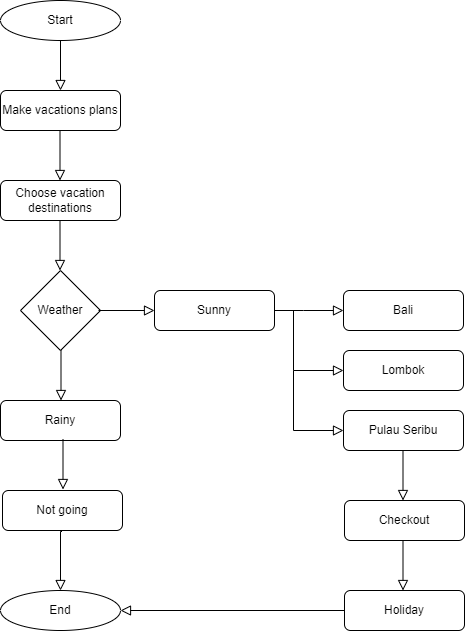

The diagram above was exported from draw.io. Its source (the exported page's mxGraphModel, read from the mxfile embedded in the PNG):
<mxGraphModel dx="820" dy="397" grid="1" gridSize="10" guides="1" tooltips="1" connect="1" arrows="1" fold="1" page="1" pageScale="1" pageWidth="1169" pageHeight="1654" math="0" shadow="0">
  <root>
    <mxCell id="0" />
    <mxCell id="1" parent="0" />
    <mxCell id="2" value="" style="rounded=0;html=1;jettySize=auto;orthogonalLoop=1;fontSize=11;endArrow=block;endFill=0;endSize=8;strokeWidth=1;shadow=0;labelBackgroundColor=none;edgeStyle=orthogonalEdgeStyle;" parent="1" edge="1">
      <mxGeometry relative="1" as="geometry">
        <mxPoint x="220" y="120" as="sourcePoint" />
        <mxPoint x="220" y="170" as="targetPoint" />
      </mxGeometry>
    </mxCell>
    <mxCell id="3" value="Not going" style="rounded=1;whiteSpace=wrap;html=1;fontSize=12;glass=0;strokeWidth=1;shadow=0;" parent="1" vertex="1">
      <mxGeometry x="162" y="570" width="120" height="40" as="geometry" />
    </mxCell>
    <mxCell id="4" value="Start" style="ellipse;whiteSpace=wrap;html=1;" parent="1" vertex="1">
      <mxGeometry x="160" y="80" width="120" height="40" as="geometry" />
    </mxCell>
    <mxCell id="6" value="Choose vacation destinations" style="rounded=1;whiteSpace=wrap;html=1;fontSize=12;glass=0;strokeWidth=1;shadow=0;" parent="1" vertex="1">
      <mxGeometry x="160" y="260" width="120" height="40" as="geometry" />
    </mxCell>
    <mxCell id="7" value="" style="rounded=0;html=1;jettySize=auto;orthogonalLoop=1;fontSize=11;endArrow=block;endFill=0;endSize=8;strokeWidth=1;shadow=0;labelBackgroundColor=none;edgeStyle=orthogonalEdgeStyle;" parent="1" edge="1">
      <mxGeometry relative="1" as="geometry">
        <mxPoint x="219.5" y="210" as="sourcePoint" />
        <mxPoint x="219.5" y="260" as="targetPoint" />
      </mxGeometry>
    </mxCell>
    <mxCell id="8" value="" style="rounded=0;html=1;jettySize=auto;orthogonalLoop=1;fontSize=11;endArrow=block;endFill=0;endSize=8;strokeWidth=1;shadow=0;labelBackgroundColor=none;edgeStyle=orthogonalEdgeStyle;" parent="1" edge="1">
      <mxGeometry relative="1" as="geometry">
        <mxPoint x="219.5" y="300" as="sourcePoint" />
        <mxPoint x="219.5" y="350" as="targetPoint" />
      </mxGeometry>
    </mxCell>
    <mxCell id="19" value="" style="rounded=0;html=1;jettySize=auto;orthogonalLoop=1;fontSize=11;endArrow=block;endFill=0;endSize=8;strokeWidth=1;shadow=0;labelBackgroundColor=none;edgeStyle=orthogonalEdgeStyle;" parent="1" edge="1">
      <mxGeometry relative="1" as="geometry">
        <mxPoint x="562.5" y="530" as="sourcePoint" />
        <mxPoint x="562.5" y="580" as="targetPoint" />
      </mxGeometry>
    </mxCell>
    <mxCell id="20" value="Checkout" style="rounded=1;whiteSpace=wrap;html=1;fontSize=12;glass=0;strokeWidth=1;shadow=0;" parent="1" vertex="1">
      <mxGeometry x="504" y="580" width="120" height="40" as="geometry" />
    </mxCell>
    <mxCell id="22" value="End" style="ellipse;whiteSpace=wrap;html=1;" parent="1" vertex="1">
      <mxGeometry x="160" y="670" width="120" height="40" as="geometry" />
    </mxCell>
    <mxCell id="23" value="" style="rounded=0;html=1;jettySize=auto;orthogonalLoop=1;fontSize=11;endArrow=block;endFill=0;endSize=8;strokeWidth=1;shadow=0;labelBackgroundColor=none;edgeStyle=orthogonalEdgeStyle;entryX=0.5;entryY=0;entryDx=0;entryDy=0;" parent="1" target="22" edge="1">
      <mxGeometry relative="1" as="geometry">
        <mxPoint x="221.5" y="611" as="sourcePoint" />
        <mxPoint x="221.5" y="661" as="targetPoint" />
        <Array as="points">
          <mxPoint x="220" y="611" />
        </Array>
      </mxGeometry>
    </mxCell>
    <mxCell id="24" value="Rainy" style="rounded=1;whiteSpace=wrap;html=1;fontSize=12;glass=0;strokeWidth=1;shadow=0;" parent="1" vertex="1">
      <mxGeometry x="160" y="480" width="120" height="40" as="geometry" />
    </mxCell>
    <mxCell id="25" value="" style="rounded=0;html=1;jettySize=auto;orthogonalLoop=1;fontSize=11;endArrow=block;endFill=0;endSize=8;strokeWidth=1;shadow=0;labelBackgroundColor=none;edgeStyle=orthogonalEdgeStyle;" parent="1" edge="1">
      <mxGeometry relative="1" as="geometry">
        <mxPoint x="222.5" y="518.9999999999998" as="sourcePoint" />
        <mxPoint x="222.5" y="568.9999999999998" as="targetPoint" />
      </mxGeometry>
    </mxCell>
    <mxCell id="27" value="" style="rounded=0;html=1;jettySize=auto;orthogonalLoop=1;fontSize=11;endArrow=block;endFill=0;endSize=8;strokeWidth=1;shadow=0;labelBackgroundColor=none;edgeStyle=orthogonalEdgeStyle;" parent="1" edge="1">
      <mxGeometry relative="1" as="geometry">
        <mxPoint x="220.49999999999977" y="430" as="sourcePoint" />
        <mxPoint x="220.49999999999977" y="480" as="targetPoint" />
      </mxGeometry>
    </mxCell>
    <mxCell id="31" value="Make vacations plans" style="rounded=1;whiteSpace=wrap;html=1;fontSize=12;glass=0;strokeWidth=1;shadow=0;" parent="1" vertex="1">
      <mxGeometry x="160" y="170" width="120" height="40" as="geometry" />
    </mxCell>
    <mxCell id="32" value="" style="rounded=0;html=1;jettySize=auto;orthogonalLoop=1;fontSize=11;endArrow=block;endFill=0;endSize=8;strokeWidth=1;shadow=0;labelBackgroundColor=none;edgeStyle=orthogonalEdgeStyle;exitX=1;exitY=0.5;exitDx=0;exitDy=0;" parent="1" edge="1">
      <mxGeometry relative="1" as="geometry">
        <mxPoint x="433" y="390" as="sourcePoint" />
        <mxPoint x="503" y="390" as="targetPoint" />
        <Array as="points">
          <mxPoint x="463" y="390" />
          <mxPoint x="463" y="390" />
        </Array>
      </mxGeometry>
    </mxCell>
    <mxCell id="34" value="Bali" style="rounded=1;whiteSpace=wrap;html=1;fontSize=12;glass=0;strokeWidth=1;shadow=0;" parent="1" vertex="1">
      <mxGeometry x="503" y="370" width="120" height="40" as="geometry" />
    </mxCell>
    <mxCell id="35" value="" style="rounded=0;html=1;jettySize=auto;orthogonalLoop=1;fontSize=11;endArrow=block;endFill=0;endSize=8;strokeWidth=1;shadow=0;labelBackgroundColor=none;edgeStyle=orthogonalEdgeStyle;" parent="1" edge="1">
      <mxGeometry relative="1" as="geometry">
        <mxPoint x="453" y="390" as="sourcePoint" />
        <mxPoint x="503" y="450" as="targetPoint" />
        <Array as="points">
          <mxPoint x="453" y="450" />
          <mxPoint x="503" y="450" />
        </Array>
      </mxGeometry>
    </mxCell>
    <mxCell id="36" value="Lombok" style="rounded=1;whiteSpace=wrap;html=1;fontSize=12;glass=0;strokeWidth=1;shadow=0;" parent="1" vertex="1">
      <mxGeometry x="503" y="430" width="120" height="40" as="geometry" />
    </mxCell>
    <mxCell id="37" value="" style="rounded=0;html=1;jettySize=auto;orthogonalLoop=1;fontSize=11;endArrow=block;endFill=0;endSize=8;strokeWidth=1;shadow=0;labelBackgroundColor=none;edgeStyle=orthogonalEdgeStyle;" parent="1" target="38" edge="1">
      <mxGeometry relative="1" as="geometry">
        <mxPoint x="453" y="450" as="sourcePoint" />
        <mxPoint x="503" y="494" as="targetPoint" />
        <Array as="points">
          <mxPoint x="453" y="510" />
        </Array>
      </mxGeometry>
    </mxCell>
    <mxCell id="38" value="Pulau Seribu" style="rounded=1;whiteSpace=wrap;html=1;fontSize=12;glass=0;strokeWidth=1;shadow=0;" parent="1" vertex="1">
      <mxGeometry x="503" y="490" width="120" height="40" as="geometry" />
    </mxCell>
    <mxCell id="39" value="Weather" style="rhombus;whiteSpace=wrap;html=1;" parent="1" vertex="1">
      <mxGeometry x="180" y="350" width="80" height="80" as="geometry" />
    </mxCell>
    <mxCell id="40" value="Sunny" style="rounded=1;whiteSpace=wrap;html=1;fontSize=12;glass=0;strokeWidth=1;shadow=0;" parent="1" vertex="1">
      <mxGeometry x="314" y="370" width="120" height="40" as="geometry" />
    </mxCell>
    <mxCell id="41" value="" style="rounded=0;html=1;jettySize=auto;orthogonalLoop=1;fontSize=11;endArrow=block;endFill=0;endSize=8;strokeWidth=1;shadow=0;labelBackgroundColor=none;edgeStyle=orthogonalEdgeStyle;exitX=1;exitY=0.5;exitDx=0;exitDy=0;" parent="1" edge="1">
      <mxGeometry relative="1" as="geometry">
        <mxPoint x="258" y="390" as="sourcePoint" />
        <mxPoint x="314" y="390" as="targetPoint" />
      </mxGeometry>
    </mxCell>
    <mxCell id="42" value="" style="rounded=0;html=1;jettySize=auto;orthogonalLoop=1;fontSize=11;endArrow=block;endFill=0;endSize=8;strokeWidth=1;shadow=0;labelBackgroundColor=none;edgeStyle=orthogonalEdgeStyle;" parent="1" edge="1">
      <mxGeometry relative="1" as="geometry">
        <mxPoint x="562.5" y="620" as="sourcePoint" />
        <mxPoint x="562.5" y="670" as="targetPoint" />
      </mxGeometry>
    </mxCell>
    <mxCell id="43" value="Holiday" style="rounded=1;whiteSpace=wrap;html=1;fontSize=12;glass=0;strokeWidth=1;shadow=0;" parent="1" vertex="1">
      <mxGeometry x="504" y="670" width="120" height="40" as="geometry" />
    </mxCell>
    <mxCell id="45" value="" style="rounded=0;html=1;jettySize=auto;orthogonalLoop=1;fontSize=11;endArrow=block;endFill=0;endSize=8;strokeWidth=1;shadow=0;labelBackgroundColor=none;edgeStyle=orthogonalEdgeStyle;entryX=1;entryY=0.5;entryDx=0;entryDy=0;exitX=0;exitY=0.5;exitDx=0;exitDy=0;" parent="1" source="43" target="22" edge="1">
      <mxGeometry relative="1" as="geometry">
        <mxPoint x="572.5" y="630" as="sourcePoint" />
        <mxPoint x="572.5" y="680" as="targetPoint" />
      </mxGeometry>
    </mxCell>
  </root>
</mxGraphModel>